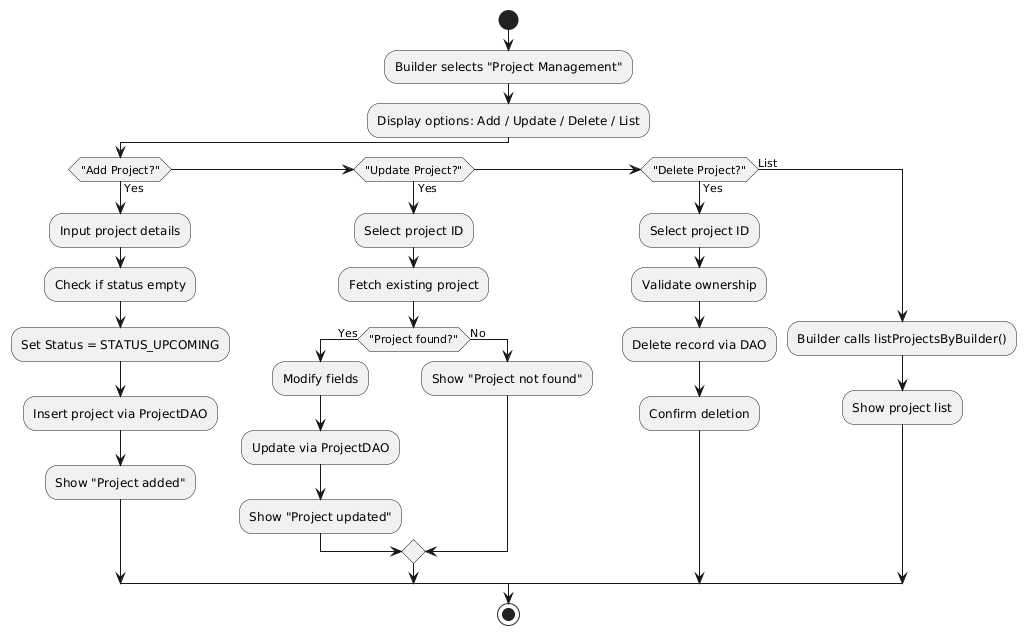

The diagram above was rendered by PlantUML. Its source (embedded in the PNG):
@startuml
start
:Builder selects "Project Management";
:Display options: Add / Update / Delete / List;
if ("Add Project?") then (Yes)
  :Input project details;
  :Check if status empty;
  :Set Status = STATUS_UPCOMING;
  :Insert project via ProjectDAO;
  :Show "Project added";
elseif ("Update Project?") then (Yes)
  :Select project ID;
  :Fetch existing project;
  if ("Project found?") then (Yes)
    :Modify fields;
    :Update via ProjectDAO;
    :Show "Project updated";
  else (No)
    :Show "Project not found";
  endif
elseif ("Delete Project?") then (Yes)
  :Select project ID;
  :Validate ownership;
  :Delete record via DAO;
  :Confirm deletion;
else (List)
  :Builder calls listProjectsByBuilder();
  :Show project list;
endif
stop
@enduml